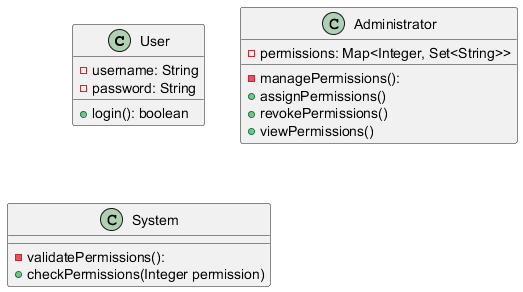

The diagram above was rendered by PlantUML. Its source (embedded in the PNG):
@startuml
class User {
- username: String
- password: String
+ login(): boolean
}

class Administrator {
- permissions: Map<Integer, Set<String>>
- managePermissions():
+ assignPermissions()
+ revokePermissions()
+ viewPermissions()
}

class System {
- validatePermissions():
  + checkPermissions(Integer permission)
}

@enduml